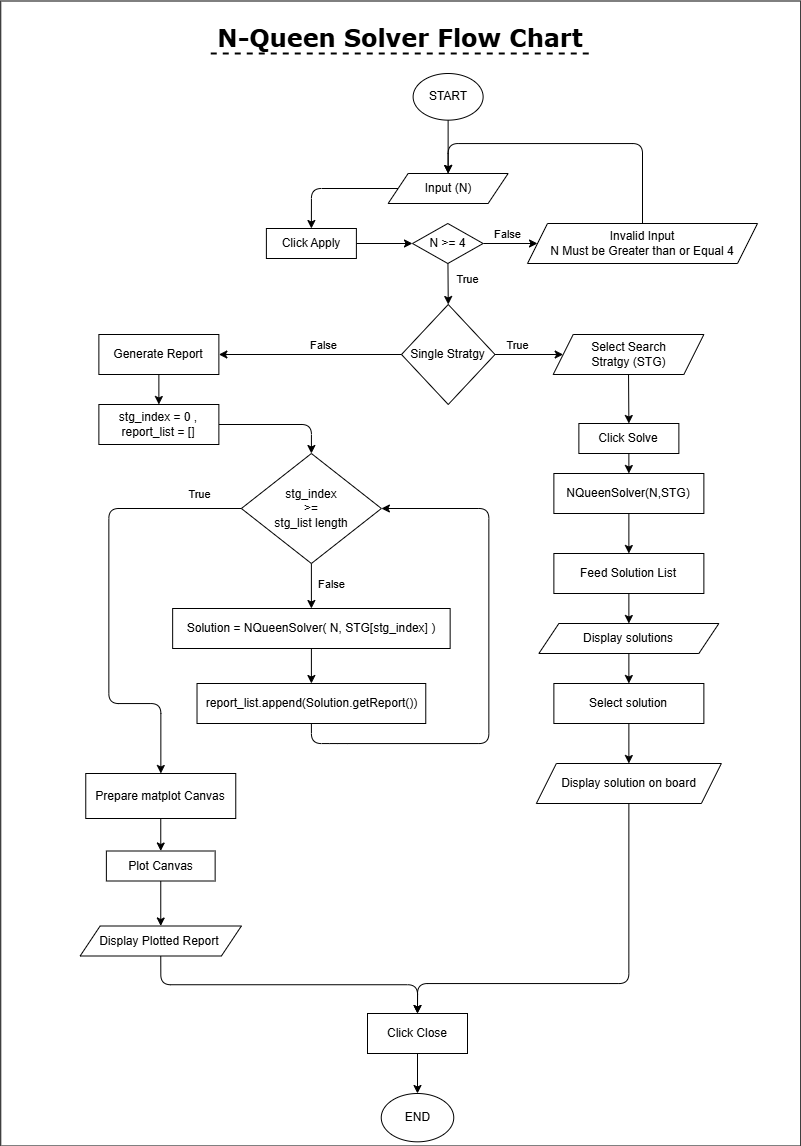

The diagram above was exported from draw.io. Its source (the exported page's mxGraphModel, read from the mxfile embedded in the PNG):
<mxGraphModel dx="861" dy="513" grid="1" gridSize="10" guides="1" tooltips="1" connect="1" arrows="1" fold="1" page="1" pageScale="1" pageWidth="827" pageHeight="1169" math="0" shadow="0">
  <root>
    <mxCell id="0" />
    <mxCell id="1" parent="0" />
    <mxCell id="57" value="" style="rounded=0;whiteSpace=wrap;html=1;" parent="1" vertex="1">
      <mxGeometry x="13.25" y="7.5" width="800" height="1145" as="geometry" />
    </mxCell>
    <mxCell id="54" value="&lt;b&gt;&lt;font face=&quot;Verdana&quot; style=&quot;font-size: 24px;&quot;&gt;N-Queen Solver Flow Chart&lt;/font&gt;&lt;/b&gt;" style="text;html=1;align=center;verticalAlign=middle;whiteSpace=wrap;rounded=0;" parent="1" vertex="1">
      <mxGeometry x="223.25" y="30" width="380" height="30" as="geometry" />
    </mxCell>
    <mxCell id="55" value="" style="endArrow=none;dashed=1;html=1;exitX=0;exitY=1;exitDx=0;exitDy=0;entryX=1;entryY=1;entryDx=0;entryDy=0;strokeWidth=2;" parent="1" source="54" target="54" edge="1">
      <mxGeometry width="50" height="50" relative="1" as="geometry">
        <mxPoint x="360" y="120" as="sourcePoint" />
        <mxPoint x="410" y="70" as="targetPoint" />
      </mxGeometry>
    </mxCell>
    <mxCell id="5" style="edgeStyle=none;html=1;exitX=0.5;exitY=1;exitDx=0;exitDy=0;entryX=0.5;entryY=0;entryDx=0;entryDy=0;" parent="1" source="2" target="4" edge="1">
      <mxGeometry relative="1" as="geometry" />
    </mxCell>
    <mxCell id="2" value="START" style="ellipse;whiteSpace=wrap;html=1;" parent="1" vertex="1">
      <mxGeometry x="425.62" y="80" width="70" height="46.66" as="geometry" />
    </mxCell>
    <mxCell id="3" value="END" style="ellipse;whiteSpace=wrap;html=1;" parent="1" vertex="1">
      <mxGeometry x="393.75" y="1100" width="72.5" height="48.33" as="geometry" />
    </mxCell>
    <mxCell id="7" style="edgeStyle=orthogonalEdgeStyle;html=1;exitX=1;exitY=0.5;exitDx=0;exitDy=0;entryX=0;entryY=0.5;entryDx=0;entryDy=0;" parent="1" source="8" target="6" edge="1">
      <mxGeometry relative="1" as="geometry" />
    </mxCell>
    <mxCell id="14" value="True" style="edgeLabel;html=1;align=center;verticalAlign=middle;resizable=0;points=[];" parent="7" vertex="1" connectable="0">
      <mxGeometry x="-0.3456" y="2" relative="1" as="geometry">
        <mxPoint y="-8" as="offset" />
      </mxGeometry>
    </mxCell>
    <mxCell id="69" style="edgeStyle=orthogonalEdgeStyle;html=1;entryX=0.5;entryY=0;entryDx=0;entryDy=0;" edge="1" parent="1" source="4" target="68">
      <mxGeometry relative="1" as="geometry" />
    </mxCell>
    <mxCell id="4" value="Input (N)" style="shape=parallelogram;perimeter=parallelogramPerimeter;whiteSpace=wrap;html=1;fixedSize=1;" parent="1" vertex="1">
      <mxGeometry x="400.62" y="180" width="120" height="30" as="geometry" />
    </mxCell>
    <mxCell id="17" style="edgeStyle=none;html=1;exitX=0.5;exitY=1;exitDx=0;exitDy=0;entryX=0.5;entryY=0;entryDx=0;entryDy=0;" parent="1" source="6" target="16" edge="1">
      <mxGeometry relative="1" as="geometry" />
    </mxCell>
    <mxCell id="6" value="Select Search&lt;br&gt;Stratgy (STG)" style="shape=parallelogram;perimeter=parallelogramPerimeter;whiteSpace=wrap;html=1;fixedSize=1;" parent="1" vertex="1">
      <mxGeometry x="565.69" y="341" width="150.68" height="40" as="geometry" />
    </mxCell>
    <mxCell id="13" value="" style="edgeStyle=none;html=1;" parent="1" source="8" target="12" edge="1">
      <mxGeometry relative="1" as="geometry" />
    </mxCell>
    <mxCell id="15" value="False" style="edgeLabel;html=1;align=center;verticalAlign=middle;resizable=0;points=[];" parent="13" vertex="1" connectable="0">
      <mxGeometry x="-0.1321" y="1" relative="1" as="geometry">
        <mxPoint y="-11" as="offset" />
      </mxGeometry>
    </mxCell>
    <mxCell id="8" value="Single Stratgy" style="rhombus;whiteSpace=wrap;html=1;" parent="1" vertex="1">
      <mxGeometry x="414" y="311" width="93.5" height="100" as="geometry" />
    </mxCell>
    <mxCell id="32" style="edgeStyle=none;html=1;entryX=0.5;entryY=0;entryDx=0;entryDy=0;" parent="1" source="12" target="31" edge="1">
      <mxGeometry relative="1" as="geometry" />
    </mxCell>
    <mxCell id="12" value="Generate Report" style="rounded=0;whiteSpace=wrap;html=1;" parent="1" vertex="1">
      <mxGeometry x="111.37" y="341" width="120" height="40" as="geometry" />
    </mxCell>
    <mxCell id="19" style="edgeStyle=orthogonalEdgeStyle;html=1;entryX=0.5;entryY=0;entryDx=0;entryDy=0;exitX=0.5;exitY=1;exitDx=0;exitDy=0;" parent="1" source="16" target="18" edge="1">
      <mxGeometry relative="1" as="geometry" />
    </mxCell>
    <mxCell id="16" value="Click Solve" style="rounded=0;whiteSpace=wrap;html=1;" parent="1" vertex="1">
      <mxGeometry x="591.37" y="430" width="100" height="30" as="geometry" />
    </mxCell>
    <mxCell id="22" style="edgeStyle=none;html=1;exitX=0.5;exitY=1;exitDx=0;exitDy=0;entryX=0.5;entryY=0;entryDx=0;entryDy=0;" parent="1" source="18" target="21" edge="1">
      <mxGeometry relative="1" as="geometry" />
    </mxCell>
    <mxCell id="18" value="NQueenSolver(N,STG)" style="rounded=0;whiteSpace=wrap;html=1;" parent="1" vertex="1">
      <mxGeometry x="566.37" y="480" width="150" height="40" as="geometry" />
    </mxCell>
    <mxCell id="25" style="edgeStyle=none;html=1;exitX=0.5;exitY=1;exitDx=0;exitDy=0;entryX=0.5;entryY=0;entryDx=0;entryDy=0;" parent="1" source="20" target="23" edge="1">
      <mxGeometry relative="1" as="geometry" />
    </mxCell>
    <mxCell id="20" value="Display solutions" style="shape=parallelogram;perimeter=parallelogramPerimeter;whiteSpace=wrap;html=1;fixedSize=1;" parent="1" vertex="1">
      <mxGeometry x="551.37" y="630" width="180" height="30" as="geometry" />
    </mxCell>
    <mxCell id="24" style="edgeStyle=none;html=1;entryX=0.5;entryY=0;entryDx=0;entryDy=0;" parent="1" source="21" target="20" edge="1">
      <mxGeometry relative="1" as="geometry" />
    </mxCell>
    <mxCell id="21" value="Feed Solution List" style="rounded=0;whiteSpace=wrap;html=1;" parent="1" vertex="1">
      <mxGeometry x="566.37" y="560" width="150" height="40" as="geometry" />
    </mxCell>
    <mxCell id="27" style="edgeStyle=none;html=1;exitX=0.5;exitY=1;exitDx=0;exitDy=0;entryX=0.5;entryY=0;entryDx=0;entryDy=0;" parent="1" source="23" target="29" edge="1">
      <mxGeometry relative="1" as="geometry">
        <mxPoint x="646.37" y="670" as="targetPoint" />
      </mxGeometry>
    </mxCell>
    <mxCell id="23" value="Select solution" style="rounded=0;whiteSpace=wrap;html=1;" parent="1" vertex="1">
      <mxGeometry x="566.37" y="690" width="150" height="40" as="geometry" />
    </mxCell>
    <mxCell id="50" style="edgeStyle=orthogonalEdgeStyle;html=1;exitX=0.5;exitY=1;exitDx=0;exitDy=0;entryX=0.5;entryY=0;entryDx=0;entryDy=0;" parent="1" source="29" target="48" edge="1">
      <mxGeometry relative="1" as="geometry">
        <Array as="points">
          <mxPoint x="641" y="990" />
          <mxPoint x="430" y="990" />
        </Array>
      </mxGeometry>
    </mxCell>
    <mxCell id="29" value="&lt;span style=&quot;color: rgb(0, 0, 0);&quot;&gt;Display solution on board&lt;/span&gt;" style="shape=parallelogram;perimeter=parallelogramPerimeter;whiteSpace=wrap;html=1;fixedSize=1;" parent="1" vertex="1">
      <mxGeometry x="548.87" y="770" width="185" height="40" as="geometry" />
    </mxCell>
    <mxCell id="38" style="edgeStyle=none;html=1;exitX=0.5;exitY=1;exitDx=0;exitDy=0;entryX=0.5;entryY=0;entryDx=0;entryDy=0;" parent="1" source="30" target="37" edge="1">
      <mxGeometry relative="1" as="geometry" />
    </mxCell>
    <mxCell id="30" value="Solution = NQueenSolver( N, STG[&lt;span style=&quot;color: rgb(0, 0, 0);&quot;&gt;stg_index&lt;/span&gt;] )" style="rounded=0;whiteSpace=wrap;html=1;" parent="1" vertex="1">
      <mxGeometry x="185.15" y="615" width="277.5" height="40" as="geometry" />
    </mxCell>
    <mxCell id="34" style="edgeStyle=orthogonalEdgeStyle;html=1;exitX=1;exitY=0.5;exitDx=0;exitDy=0;entryX=0.5;entryY=0;entryDx=0;entryDy=0;" parent="1" source="31" target="33" edge="1">
      <mxGeometry relative="1" as="geometry" />
    </mxCell>
    <mxCell id="31" value="stg_index = 0 , report_list = []" style="rounded=0;whiteSpace=wrap;html=1;" parent="1" vertex="1">
      <mxGeometry x="111.37" y="411" width="120" height="40" as="geometry" />
    </mxCell>
    <mxCell id="35" style="edgeStyle=orthogonalEdgeStyle;html=1;exitX=0.5;exitY=1;exitDx=0;exitDy=0;entryX=0.5;entryY=0;entryDx=0;entryDy=0;" parent="1" source="33" target="30" edge="1">
      <mxGeometry relative="1" as="geometry" />
    </mxCell>
    <mxCell id="36" value="False" style="edgeLabel;html=1;align=center;verticalAlign=middle;resizable=0;points=[];" parent="35" vertex="1" connectable="0">
      <mxGeometry x="-0.1151" y="-1" relative="1" as="geometry">
        <mxPoint x="21" as="offset" />
      </mxGeometry>
    </mxCell>
    <mxCell id="41" value="" style="edgeStyle=orthogonalEdgeStyle;html=1;exitX=0;exitY=0.5;exitDx=0;exitDy=0;" parent="1" source="33" target="40" edge="1">
      <mxGeometry relative="1" as="geometry">
        <Array as="points">
          <mxPoint x="121.37" y="515" />
          <mxPoint x="121.37" y="710" />
          <mxPoint x="173.37" y="710" />
        </Array>
      </mxGeometry>
    </mxCell>
    <mxCell id="42" value="True" style="edgeLabel;html=1;align=center;verticalAlign=middle;resizable=0;points=[];" parent="41" vertex="1" connectable="0">
      <mxGeometry x="-0.1383" y="-4" relative="1" as="geometry">
        <mxPoint x="94" y="-76" as="offset" />
      </mxGeometry>
    </mxCell>
    <mxCell id="33" value="&lt;span style=&quot;color: rgb(0, 0, 0);&quot;&gt;stg_index&lt;br&gt;&lt;/span&gt;&amp;gt;=&lt;br&gt;stg_list length" style="rhombus;whiteSpace=wrap;html=1;" parent="1" vertex="1">
      <mxGeometry x="253.89000000000001" y="460" width="140.01" height="110" as="geometry" />
    </mxCell>
    <mxCell id="53" style="edgeStyle=orthogonalEdgeStyle;html=1;exitX=0.5;exitY=1;exitDx=0;exitDy=0;entryX=1;entryY=0.5;entryDx=0;entryDy=0;" parent="1" source="37" target="33" edge="1">
      <mxGeometry relative="1" as="geometry">
        <Array as="points">
          <mxPoint x="350.37" y="750" />
          <mxPoint x="501.37" y="750" />
          <mxPoint x="501.37" y="485" />
        </Array>
      </mxGeometry>
    </mxCell>
    <mxCell id="37" value="report_list.append(Solution.getReport())" style="rounded=0;whiteSpace=wrap;html=1;" parent="1" vertex="1">
      <mxGeometry x="209.52" y="690" width="228.75" height="40" as="geometry" />
    </mxCell>
    <mxCell id="44" style="edgeStyle=none;html=1;exitX=0.5;exitY=1;exitDx=0;exitDy=0;entryX=0.5;entryY=0;entryDx=0;entryDy=0;" parent="1" source="40" target="43" edge="1">
      <mxGeometry relative="1" as="geometry" />
    </mxCell>
    <mxCell id="40" value="Prepare matplot Canvas" style="whiteSpace=wrap;html=1;" parent="1" vertex="1">
      <mxGeometry x="98.25999999999999" y="780" width="150" height="45" as="geometry" />
    </mxCell>
    <mxCell id="46" style="edgeStyle=none;html=1;exitX=0.5;exitY=1;exitDx=0;exitDy=0;entryX=0.5;entryY=0;entryDx=0;entryDy=0;" parent="1" source="43" target="45" edge="1">
      <mxGeometry relative="1" as="geometry" />
    </mxCell>
    <mxCell id="43" value="Plot Canvas" style="whiteSpace=wrap;html=1;" parent="1" vertex="1">
      <mxGeometry x="118.88" y="857.5" width="108.76" height="30" as="geometry" />
    </mxCell>
    <mxCell id="49" style="edgeStyle=orthogonalEdgeStyle;html=1;exitX=0.5;exitY=1;exitDx=0;exitDy=0;entryX=0.5;entryY=0;entryDx=0;entryDy=0;" parent="1" source="45" target="48" edge="1">
      <mxGeometry relative="1" as="geometry" />
    </mxCell>
    <mxCell id="45" value="&lt;span style=&quot;color: rgb(0, 0, 0);&quot;&gt;Display Plotted Report&amp;nbsp;&lt;/span&gt;" style="shape=parallelogram;perimeter=parallelogramPerimeter;whiteSpace=wrap;html=1;fixedSize=1;" parent="1" vertex="1">
      <mxGeometry x="92.63" y="932.5" width="161.26" height="30" as="geometry" />
    </mxCell>
    <mxCell id="51" style="edgeStyle=none;html=1;exitX=0.5;exitY=1;exitDx=0;exitDy=0;entryX=0.5;entryY=0;entryDx=0;entryDy=0;" parent="1" source="48" target="3" edge="1">
      <mxGeometry relative="1" as="geometry" />
    </mxCell>
    <mxCell id="48" value="Click Close" style="rounded=0;whiteSpace=wrap;html=1;" parent="1" vertex="1">
      <mxGeometry x="380" y="1020" width="100" height="40" as="geometry" />
    </mxCell>
    <mxCell id="59" style="edgeStyle=none;html=1;entryX=0.5;entryY=0;entryDx=0;entryDy=0;" edge="1" parent="1" source="58" target="8">
      <mxGeometry relative="1" as="geometry" />
    </mxCell>
    <mxCell id="60" value="True" style="edgeLabel;html=1;align=center;verticalAlign=middle;resizable=0;points=[];" vertex="1" connectable="0" parent="59">
      <mxGeometry x="-0.2388" y="2" relative="1" as="geometry">
        <mxPoint x="17" as="offset" />
      </mxGeometry>
    </mxCell>
    <mxCell id="65" style="edgeStyle=none;html=1;entryX=0;entryY=0.5;entryDx=0;entryDy=0;" edge="1" parent="1" source="58" target="64">
      <mxGeometry relative="1" as="geometry" />
    </mxCell>
    <mxCell id="67" value="False" style="edgeLabel;html=1;align=center;verticalAlign=middle;resizable=0;points=[];" vertex="1" connectable="0" parent="65">
      <mxGeometry x="-0.4717" y="-3" relative="1" as="geometry">
        <mxPoint x="10" y="-13" as="offset" />
      </mxGeometry>
    </mxCell>
    <mxCell id="58" value="N &amp;gt;= 4" style="rhombus;whiteSpace=wrap;html=1;" vertex="1" parent="1">
      <mxGeometry x="424.99" y="230" width="70.63" height="40" as="geometry" />
    </mxCell>
    <mxCell id="66" style="edgeStyle=orthogonalEdgeStyle;html=1;exitX=0.5;exitY=0;exitDx=0;exitDy=0;entryX=0.5;entryY=0;entryDx=0;entryDy=0;" edge="1" parent="1" source="64" target="4">
      <mxGeometry relative="1" as="geometry">
        <Array as="points">
          <mxPoint x="655" y="150" />
          <mxPoint x="461" y="150" />
        </Array>
      </mxGeometry>
    </mxCell>
    <mxCell id="64" value="Invalid Input&lt;br&gt;N Must be Greater than or Equal 4" style="shape=parallelogram;perimeter=parallelogramPerimeter;whiteSpace=wrap;html=1;fixedSize=1;" vertex="1" parent="1">
      <mxGeometry x="540" y="230" width="230" height="40" as="geometry" />
    </mxCell>
    <mxCell id="70" style="edgeStyle=none;html=1;entryX=0;entryY=0.5;entryDx=0;entryDy=0;" edge="1" parent="1" source="68" target="58">
      <mxGeometry relative="1" as="geometry" />
    </mxCell>
    <mxCell id="68" value="Click Apply" style="rounded=0;whiteSpace=wrap;html=1;" vertex="1" parent="1">
      <mxGeometry x="278.89" y="235" width="90" height="30" as="geometry" />
    </mxCell>
  </root>
</mxGraphModel>